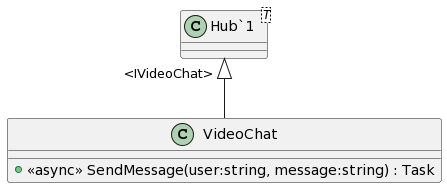

The diagram above was rendered by PlantUML. Its source (embedded in the PNG):
@startuml
class VideoChat {
    + <<async>> SendMessage(user:string, message:string) : Task
}
class "Hub`1"<T> {
}
"Hub`1" "<IVideoChat>" <|-- VideoChat
@enduml